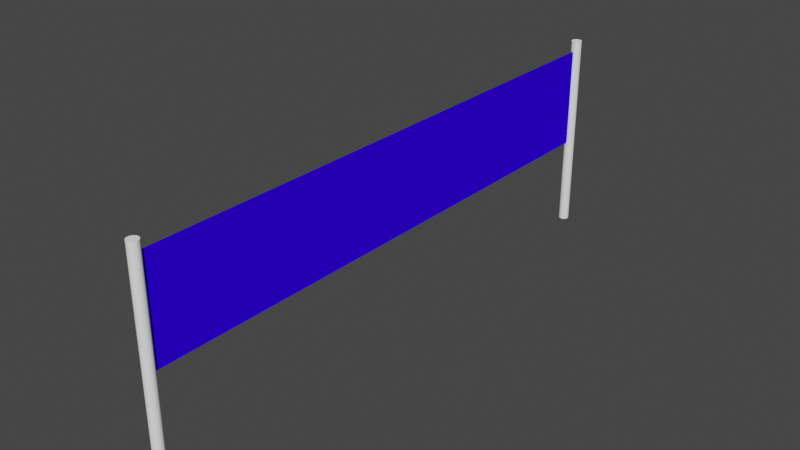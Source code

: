 # Source: checkpost.blend  (saved by Blender 2.93.21; exported with 4.5.12 LTS)
import bpy
from mathutils import Matrix  # noqa: F401  (used for matrix-valued properties, if any)

bpy.ops.wm.read_factory_settings(use_empty=True)
scene = bpy.context.scene
scene.name = 'Scene'

# ---- collections
col_collection = bpy.data.collections.new('Collection'); scene.collection.children.link(col_collection)

# ---- materials (node trees are filled in below, after node groups)
mat_material_001 = bpy.data.materials.new('Material.001')
mat_material_001.use_transparent_shadow = False
mat_material_001.diffuse_color = (0.03218, 0.0, 1.0, 1.0)
mat_material_001.roughness = 0.5556
mat_material_001.specular_intensity = 0.5963
mat_material_002 = bpy.data.materials.new('Material.002')
mat_material_002.use_transparent_shadow = False
mat_material_002.diffuse_color = (0.8887, 0.921, 0.8743, 1.0)
mat_material_002.metallic = 0.4963
mat_material_004 = bpy.data.materials.new('Material.004')
mat_material_004.use_transparent_shadow = False
mat_material_004.diffuse_color = (1.0, 1.0, 1.0, 1.0)
mat_material_005 = bpy.data.materials.new('Material.005')
mat_material_005.use_transparent_shadow = False
mat_material_005.diffuse_color = (1.0, 1.0, 1.0, 1.0)

# ---- material node trees

# ---- world
world_world = bpy.data.worlds.new('World'); scene.world = world_world
world_world.use_nodes = True; world_world.node_tree.nodes.clear()
_N = world_world.node_tree.nodes; _L = world_world.node_tree.links
n0 = _N.new('ShaderNodeOutputWorld'); n0.name = 'World Output'; n0.location = (300, 300)
n1 = _N.new('ShaderNodeBackground'); n1.name = 'Background'; n1.location = (10, 300)
n1.inputs[0].default_value = (0.05088, 0.05088, 0.05088, 1.0)
_L.new(n1.outputs[0], n0.inputs[0])
n0.is_active_output = True
world_world.color = (0.05088, 0.05088, 0.05088)
world_world.use_sun_shadow = False
world_world.sun_shadow_jitter_overblur = 0.0

# ---- meshes
me_plane_001 = bpy.data.meshes.new('Plane.001')
me_plane_001.from_pydata([(-0.9997, -5.962, -3.211e-08), (1.124, -5.962, 7.524e-05), (-1.0, 6.028, 3.253e-08), (1.123, 6.028, 7.531e-05), (-1.0, 5.105, 2.756e-08), (-1.0, 4.183, 2.259e-08), (-1.0, 3.261, 1.762e-08), (-1.0, 2.339, 1.264e-08), (-1.0, 1.416, 7.671e-09), (-1.0, 0.494, 2.699e-09), (-1.0, -0.4283, -2.273e-09), (-0.9999, -1.351, -7.245e-09), (-0.9999, -2.273, -1.222e-08), (-0.9998, -3.195, -1.719e-08), (-0.9998, -4.117, -2.216e-08), (-0.9997, -5.04, -2.713e-08), (1.124, -5.04, 7.525e-05), (1.123, -4.117, 7.525e-05), (1.123, -3.195, 7.526e-05), (1.123, -2.273, 7.526e-05), (1.123, -1.351, 7.527e-05), (1.123, -0.4283, 7.527e-05), (1.123, 0.494, 7.528e-05), (1.123, 1.416, 7.528e-05), (1.123, 2.339, 7.529e-05), (1.123, 3.261, 7.529e-05), (1.123, 4.183, 7.53e-05), (1.123, 5.105, 7.53e-05), (-0.4435, -5.962, -1.662e-05), (0.1245, -5.962, 3.992e-05), (0.652, -5.962, 4.169e-05), (0.6513, 6.028, 4.175e-05), (0.1238, 6.028, 3.998e-05), (-0.4442, 6.028, -1.656e-05), (0.6519, -5.04, 4.169e-05), (0.1245, -5.04, 3.992e-05), (-0.4435, -5.04, -1.662e-05), (0.6519, -4.117, 4.17e-05), (0.1244, -4.117, 3.993e-05), (-0.4436, -4.117, -1.661e-05), (0.6518, -3.195, 4.17e-05), (0.1244, -3.195, 3.993e-05), (-0.4436, -3.195, -1.661e-05), (0.6518, -2.273, 4.171e-05), (0.1243, -2.273, 3.994e-05), (-0.4437, -2.273, -1.66e-05), (0.6517, -1.351, 4.171e-05), (0.1243, -1.351, 3.994e-05), (-0.4437, -1.351, -1.66e-05), (0.6517, -0.4283, 4.172e-05), (0.1242, -0.4283, 3.995e-05), (-0.4438, -0.4283, -1.659e-05), (0.6516, 0.494, 4.172e-05), (0.1242, 0.494, 3.995e-05), (-0.4439, 0.494, -1.659e-05), (0.6516, 1.416, 4.173e-05), (0.1241, 1.416, 3.996e-05), (-0.4439, 1.416, -1.658e-05), (0.6515, 2.339, 4.173e-05), (0.1241, 2.339, 3.996e-05), (-0.444, 2.339, -1.658e-05), (0.6514, 3.261, 4.174e-05), (0.124, 3.261, 3.997e-05), (-0.444, 3.261, -1.657e-05), (0.6514, 4.183, 4.174e-05), (0.124, 4.183, 3.997e-05), (-0.4441, 4.183, -1.657e-05), (0.6513, 5.105, 4.175e-05), (0.1239, 5.105, 3.998e-05), (-0.4441, 5.105, -1.656e-05)], [], [(67, 31, 3, 27), (30, 34, 16, 1), (34, 37, 17, 16), (37, 40, 18, 17), (40, 43, 19, 18), (43, 46, 20, 19), (46, 49, 21, 20), (49, 52, 22, 21), (52, 55, 23, 22), (55, 58, 24, 23), (58, 61, 25, 24), (61, 64, 26, 25), (64, 67, 27, 26), (5, 4, 69, 66), (66, 69, 68, 65), (65, 68, 67, 64), (6, 5, 66, 63), (63, 66, 65, 62), (62, 65, 64, 61), (7, 6, 63, 60), (60, 63, 62, 59), (59, 62, 61, 58), (8, 7, 60, 57), (57, 60, 59, 56), (56, 59, 58, 55), (9, 8, 57, 54), (54, 57, 56, 53), (53, 56, 55, 52), (10, 9, 54, 51), (51, 54, 53, 50), (50, 53, 52, 49), (11, 10, 51, 48), (48, 51, 50, 47), (47, 50, 49, 46), (12, 11, 48, 45), (45, 48, 47, 44), (44, 47, 46, 43), (13, 12, 45, 42), (42, 45, 44, 41), (41, 44, 43, 40), (14, 13, 42, 39), (39, 42, 41, 38), (38, 41, 40, 37), (15, 14, 39, 36), (36, 39, 38, 35), (35, 38, 37, 34), (0, 15, 36, 28), (28, 36, 35, 29), (29, 35, 34, 30), (4, 2, 33, 69), (69, 33, 32, 68), (68, 32, 31, 67)])
_uv = me_plane_001.uv_layers.new(name='UVMap')
_uv.uv.foreach_set('vector', [0.7917, 0.9231, 0.7917, 1.0, 1.0, 1.0, 1.0, 0.9231, 0.7917, 0.0, 0.7917, 0.0769, 1.0, 0.0769, 1.0, 0.0, 0.7917, 0.0769, 0.7917, 0.1538, 1.0, 0.1538, 1.0, 0.0769, 0.7917, 0.1538, 0.7917, 0.2308, 1.0, 0.2308, 1.0, 0.1538, 0.7917, 0.2308, 0.7917, 0.3077, 1.0, 0.3077, 1.0, 0.2308, 0.7917, 0.3077, 0.7917, 0.3846, 1.0, 0.3846, 1.0, 0.3077, 0.7917, 0.3846, 0.7917, 0.4615, 1.0, 0.4615, 1.0, 0.3846, 0.7917, 0.4615, 0.7917, 0.5384, 1.0, 0.5384, 1.0, 0.4615, 0.7917, 0.5384, 0.7917, 0.6154, 1.0, 0.6154, 1.0, 0.5384, 0.7917, 0.6154, 0.7917, 0.6923, 1.0, 0.6923, 1.0, 0.6154, 0.7917, 0.6923, 0.7917, 0.7692, 1.0, 0.7692, 1.0, 0.6923, 0.7917, 0.7692, 0.7917, 0.8461, 1.0, 0.8461, 1.0, 0.7692, 0.7917, 0.8461, 0.7917, 0.9231, 1.0, 0.9231, 1.0, 0.8461, -3.3e-09, 0.8461, -3.3e-09, 0.9231, 0.2917, 0.9231, 0.2917, 0.8461, 0.2917, 0.8461, 0.2917, 0.9231, 0.5417, 0.9231, 0.5417, 0.8461, 0.5417, 0.8461, 0.5417, 0.9231, 0.7917, 0.9231, 0.7917, 0.8461, -3.292e-09, 0.7692, -3.3e-09, 0.8461, 0.2917, 0.8461, 0.2917, 0.7692, 0.2917, 0.7692, 0.2917, 0.8461, 0.5417, 0.8461, 0.5417, 0.7692, 0.5417, 0.7692, 0.5417, 0.8461, 0.7917, 0.8461, 0.7917, 0.7692, -3.292e-09, 0.6923, -3.292e-09, 0.7692, 0.2917, 0.7692, 0.2917, 0.6923, 0.2917, 0.6923, 0.2917, 0.7692, 0.5417, 0.7692, 0.5417, 0.6923, 0.5417, 0.6923, 0.5417, 0.7692, 0.7917, 0.7692, 0.7917, 0.6923, -3.3e-09, 0.6154, -3.292e-09, 0.6923, 0.2917, 0.6923, 0.2917, 0.6154, 0.2917, 0.6154, 0.2917, 0.6923, 0.5417, 0.6923, 0.5417, 0.6154, 0.5417, 0.6154, 0.5417, 0.6923, 0.7917, 0.6923, 0.7917, 0.6154, -3.3e-09, 0.5384, -3.3e-09, 0.6154, 0.2917, 0.6154, 0.2917, 0.5384, 0.2917, 0.5384, 0.2917, 0.6154, 0.5417, 0.6154, 0.5417, 0.5384, 0.5417, 0.5384, 0.5417, 0.6154, 0.7917, 0.6154, 0.7917, 0.5384, -3.296e-09, 0.4615, -3.3e-09, 0.5384, 0.2917, 0.5384, 0.2917, 0.4615, 0.2917, 0.4615, 0.2917, 0.5384, 0.5417, 0.5384, 0.5417, 0.4615, 0.5417, 0.4615, 0.5417, 0.5384, 0.7917, 0.5384, 0.7917, 0.4615, -3.292e-09, 0.3846, -3.296e-09, 0.4615, 0.2917, 0.4615, 0.2917, 0.3846, 0.2917, 0.3846, 0.2917, 0.4615, 0.5417, 0.4615, 0.5417, 0.3846, 0.5417, 0.3846, 0.5417, 0.4615, 0.7917, 0.4615, 0.7917, 0.3846, -3.292e-09, 0.3077, -3.292e-09, 0.3846, 0.2917, 0.3846, 0.2917, 0.3077, 0.2917, 0.3077, 0.2917, 0.3846, 0.5417, 0.3846, 0.5417, 0.3077, 0.5417, 0.3077, 0.5417, 0.3846, 0.7917, 0.3846, 0.7917, 0.3077, -3.296e-09, 0.2308, -3.292e-09, 0.3077, 0.2917, 0.3077, 0.2917, 0.2308, 0.2917, 0.2308, 0.2917, 0.3077, 0.5417, 0.3077, 0.5417, 0.2308, 0.5417, 0.2308, 0.5417, 0.3077, 0.7917, 0.3077, 0.7917, 0.2308, -3.296e-09, 0.1538, -3.296e-09, 0.2308, 0.2917, 0.2308, 0.2917, 0.1538, 0.2917, 0.1538, 0.2917, 0.2308, 0.5417, 0.2308, 0.5417, 0.1538, 0.5417, 0.1538, 0.5417, 0.2308, 0.7917, 0.2308, 0.7917, 0.1538, -3.292e-09, 0.0769, -3.296e-09, 0.1538, 0.2917, 0.1538, 0.2917, 0.0769, 0.2917, 0.0769, 0.2917, 0.1538, 0.5417, 0.1538, 0.5417, 0.0769, 0.5417, 0.0769, 0.5417, 0.1538, 0.7917, 0.1538, 0.7917, 0.0769, 0.0, 0.0, -3.292e-09, 0.0769, 0.2917, 0.0769, 0.2917, 0.0, 0.2917, 0.0, 0.2917, 0.0769, 0.5417, 0.0769, 0.5417, 0.0, 0.5417, 0.0, 0.5417, 0.0769, 0.7917, 0.0769, 0.7917, 0.0, -3.3e-09, 0.9231, 0.0, 1.0, 0.2917, 1.0, 0.2917, 0.9231, 0.2917, 0.9231, 0.2917, 1.0, 0.5417, 1.0, 0.5417, 0.9231, 0.5417, 0.9231, 0.5417, 1.0, 0.7917, 1.0, 0.7917, 0.9231])
me_plane_001.materials.append(mat_material_001)
me_plane_001.materials.append(mat_material_002)
me_plane_001.use_remesh_fix_poles = True
me_plane_001.use_remesh_preserve_attributes = False
me_plane_001.update()
me_cylinder_002 = bpy.data.meshes.new('Cylinder.002')
me_cylinder_002.from_pydata([(0.0, 1.0, -1.0), (0.0, 1.0, 1.0), (0.1951, 0.9808, -1.0), (0.1951, 0.9808, 1.0), (0.3827, 0.9239, -1.0), (0.3827, 0.9239, 1.0), (0.5556, 0.8315, -1.0), (0.5556, 0.8315, 1.0), (0.7071, 0.7071, -1.0), (0.7071, 0.7071, 1.0), (0.8315, 0.5556, -1.0), (0.8315, 0.5556, 1.0), (0.9239, 0.3827, -1.0), (0.9239, 0.3827, 1.0), (0.9808, 0.1951, -1.0), (0.9808, 0.1951, 1.0), (1.0, -4.371e-08, -1.0), (1.0, -4.371e-08, 1.0), (0.9808, -0.1951, -1.0), (0.9808, -0.1951, 1.0), (0.9239, -0.3827, -1.0), (0.9239, -0.3827, 1.0), (0.8315, -0.5556, -1.0), (0.8315, -0.5556, 1.0), (0.7071, -0.7071, -1.0), (0.7071, -0.7071, 1.0), (0.5556, -0.8315, -1.0), (0.5556, -0.8315, 1.0), (0.3827, -0.9239, -1.0), (0.3827, -0.9239, 1.0), (0.1951, -0.9808, -1.0), (0.1951, -0.9808, 1.0), (-8.742e-08, -1.0, -1.0), (-8.742e-08, -1.0, 1.0), (-0.1951, -0.9808, -1.0), (-0.1951, -0.9808, 1.0), (-0.3827, -0.9239, -1.0), (-0.3827, -0.9239, 1.0), (-0.5556, -0.8315, -1.0), (-0.5556, -0.8315, 1.0), (-0.7071, -0.7071, -1.0), (-0.7071, -0.7071, 1.0), (-0.8315, -0.5556, -1.0), (-0.8315, -0.5556, 1.0), (-0.9239, -0.3827, -1.0), (-0.9239, -0.3827, 1.0), (-0.9808, -0.1951, -1.0), (-0.9808, -0.1951, 1.0), (-1.0, 1.192e-08, -1.0), (-1.0, 1.192e-08, 1.0), (-0.9808, 0.1951, -1.0), (-0.9808, 0.1951, 1.0), (-0.9239, 0.3827, -1.0), (-0.9239, 0.3827, 1.0), (-0.8315, 0.5556, -1.0), (-0.8315, 0.5556, 1.0), (-0.7071, 0.7071, -1.0), (-0.7071, 0.7071, 1.0), (-0.5556, 0.8315, -1.0), (-0.5556, 0.8315, 1.0), (-0.3827, 0.9239, -1.0), (-0.3827, 0.9239, 1.0), (-0.1951, 0.9808, -1.0), (-0.1951, 0.9808, 1.0)], [], [(0, 1, 3, 2), (2, 3, 5, 4), (4, 5, 7, 6), (6, 7, 9, 8), (8, 9, 11, 10), (10, 11, 13, 12), (12, 13, 15, 14), (14, 15, 17, 16), (16, 17, 19, 18), (18, 19, 21, 20), (20, 21, 23, 22), (22, 23, 25, 24), (24, 25, 27, 26), (26, 27, 29, 28), (28, 29, 31, 30), (30, 31, 33, 32), (32, 33, 35, 34), (34, 35, 37, 36), (36, 37, 39, 38), (38, 39, 41, 40), (40, 41, 43, 42), (42, 43, 45, 44), (44, 45, 47, 46), (46, 47, 49, 48), (48, 49, 51, 50), (50, 51, 53, 52), (52, 53, 55, 54), (54, 55, 57, 56), (56, 57, 59, 58), (58, 59, 61, 60), (3, 1, 63, 61, 59, 57, 55, 53, 51, 49, 47, 45, 43, 41, 39, 37, 35, 33, 31, 29, 27, 25, 23, 21, 19, 17, 15, 13, 11, 9, 7, 5), (60, 61, 63, 62), (62, 63, 1, 0), (0, 2, 4, 6, 8, 10, 12, 14, 16, 18, 20, 22, 24, 26, 28, 30, 32, 34, 36, 38, 40, 42, 44, 46, 48, 50, 52, 54, 56, 58, 60, 62)])
_uv = me_cylinder_002.uv_layers.new(name='UVMap')
_uv.uv.foreach_set('vector', [1.0, 0.5, 1.0, 1.0, 0.9688, 1.0, 0.9688, 0.5, 0.9688, 0.5, 0.9688, 1.0, 0.9375, 1.0, 0.9375, 0.5, 0.9375, 0.5, 0.9375, 1.0, 0.9062, 1.0, 0.9062, 0.5, 0.9062, 0.5, 0.9062, 1.0, 0.875, 1.0, 0.875, 0.5, 0.875, 0.5, 0.875, 1.0, 0.8438, 1.0, 0.8438, 0.5, 0.8438, 0.5, 0.8438, 1.0, 0.8125, 1.0, 0.8125, 0.5, 0.8125, 0.5, 0.8125, 1.0, 0.7812, 1.0, 0.7812, 0.5, 0.7812, 0.5, 0.7812, 1.0, 0.75, 1.0, 0.75, 0.5, 0.75, 0.5, 0.75, 1.0, 0.7188, 1.0, 0.7188, 0.5, 0.7188, 0.5, 0.7188, 1.0, 0.6875, 1.0, 0.6875, 0.5, 0.6875, 0.5, 0.6875, 1.0, 0.6562, 1.0, 0.6562, 0.5, 0.6562, 0.5, 0.6562, 1.0, 0.625, 1.0, 0.625, 0.5, 0.625, 0.5, 0.625, 1.0, 0.5938, 1.0, 0.5938, 0.5, 0.5938, 0.5, 0.5938, 1.0, 0.5625, 1.0, 0.5625, 0.5, 0.5625, 0.5, 0.5625, 1.0, 0.5312, 1.0, 0.5312, 0.5, 0.5312, 0.5, 0.5312, 1.0, 0.5, 1.0, 0.5, 0.5, 0.5, 0.5, 0.5, 1.0, 0.4688, 1.0, 0.4688, 0.5, 0.4688, 0.5, 0.4688, 1.0, 0.4375, 1.0, 0.4375, 0.5, 0.4375, 0.5, 0.4375, 1.0, 0.4062, 1.0, 0.4062, 0.5, 0.4062, 0.5, 0.4062, 1.0, 0.375, 1.0, 0.375, 0.5, 0.375, 0.5, 0.375, 1.0, 0.3438, 1.0, 0.3438, 0.5, 0.3438, 0.5, 0.3438, 1.0, 0.3125, 1.0, 0.3125, 0.5, 0.3125, 0.5, 0.3125, 1.0, 0.2812, 1.0, 0.2812, 0.5, 0.2812, 0.5, 0.2812, 1.0, 0.25, 1.0, 0.25, 0.5, 0.25, 0.5, 0.25, 1.0, 0.2188, 1.0, 0.2188, 0.5, 0.2188, 0.5, 0.2188, 1.0, 0.1875, 1.0, 0.1875, 0.5, 0.1875, 0.5, 0.1875, 1.0, 0.1562, 1.0, 0.1562, 0.5, 0.1562, 0.5, 0.1562, 1.0, 0.125, 1.0, 0.125, 0.5, 0.125, 0.5, 0.125, 1.0, 0.09375, 1.0, 0.09375, 0.5, 0.09375, 0.5, 0.09375, 1.0, 0.0625, 1.0, 0.0625, 0.5, 0.2968, 0.4854, 0.25, 0.49, 0.2032, 0.4854, 0.1582, 0.4717, 0.1167, 0.4496, 0.08029, 0.4197, 0.05045, 0.3833, 0.02827, 0.3418, 0.01461, 0.2968, 0.01, 0.25, 0.01461, 0.2032, 0.02827, 0.1582, 0.05045, 0.1167, 0.08029, 0.08029, 0.1167, 0.05045, 0.1582, 0.02827, 0.2032, 0.01461, 0.25, 0.01, 0.2968, 0.01461, 0.3418, 0.02827, 0.3833, 0.05045, 0.4197, 0.08029, 0.4496, 0.1167, 0.4717, 0.1582, 0.4854, 0.2032, 0.49, 0.25, 0.4854, 0.2968, 0.4717, 0.3418, 0.4496, 0.3833, 0.4197, 0.4197, 0.3833, 0.4496, 0.3418, 0.4717, 0.0625, 0.5, 0.0625, 1.0, 0.03125, 1.0, 0.03125, 0.5, 0.03125, 0.5, 0.03125, 1.0, 0.0, 1.0, 0.0, 0.5, 0.75, 0.49, 0.7968, 0.4854, 0.8418, 0.4717, 0.8833, 0.4496, 0.9197, 0.4197, 0.9496, 0.3833, 0.9717, 0.3418, 0.9854, 0.2968, 0.99, 0.25, 0.9854, 0.2032, 0.9717, 0.1582, 0.9496, 0.1167, 0.9197, 0.08029, 0.8833, 0.05045, 0.8418, 0.02827, 0.7968, 0.01461, 0.75, 0.01, 0.7032, 0.01461, 0.6582, 0.02827, 0.6167, 0.05045, 0.5803, 0.08029, 0.5504, 0.1167, 0.5283, 0.1582, 0.5146, 0.2032, 0.51, 0.25, 0.5146, 0.2968, 0.5283, 0.3418, 0.5504, 0.3833, 0.5803, 0.4197, 0.6167, 0.4496, 0.6582, 0.4717, 0.7032, 0.4854])
me_cylinder_002.materials.append(mat_material_004)
me_cylinder_002.use_remesh_fix_poles = True
me_cylinder_002.use_remesh_preserve_attributes = False
me_cylinder_002.update()
me_cylinder_003 = bpy.data.meshes.new('Cylinder.003')
me_cylinder_003.from_pydata([(0.0, 1.0, -1.0), (0.0, 1.0, 1.0), (0.1951, 0.9808, -1.0), (0.1951, 0.9808, 1.0), (0.3827, 0.9239, -1.0), (0.3827, 0.9239, 1.0), (0.5556, 0.8315, -1.0), (0.5556, 0.8315, 1.0), (0.7071, 0.7071, -1.0), (0.7071, 0.7071, 1.0), (0.8315, 0.5556, -1.0), (0.8315, 0.5556, 1.0), (0.9239, 0.3827, -1.0), (0.9239, 0.3827, 1.0), (0.9808, 0.1951, -1.0), (0.9808, 0.1951, 1.0), (1.0, -4.371e-08, -1.0), (1.0, -4.371e-08, 1.0), (0.9808, -0.1951, -1.0), (0.9808, -0.1951, 1.0), (0.9239, -0.3827, -1.0), (0.9239, -0.3827, 1.0), (0.8315, -0.5556, -1.0), (0.8315, -0.5556, 1.0), (0.7071, -0.7071, -1.0), (0.7071, -0.7071, 1.0), (0.5556, -0.8315, -1.0), (0.5556, -0.8315, 1.0), (0.3827, -0.9239, -1.0), (0.3827, -0.9239, 1.0), (0.1951, -0.9808, -1.0), (0.1951, -0.9808, 1.0), (-8.742e-08, -1.0, -1.0), (-8.742e-08, -1.0, 1.0), (-0.1951, -0.9808, -1.0), (-0.1951, -0.9808, 1.0), (-0.3827, -0.9239, -1.0), (-0.3827, -0.9239, 1.0), (-0.5556, -0.8315, -1.0), (-0.5556, -0.8315, 1.0), (-0.7071, -0.7071, -1.0), (-0.7071, -0.7071, 1.0), (-0.8315, -0.5556, -1.0), (-0.8315, -0.5556, 1.0), (-0.9239, -0.3827, -1.0), (-0.9239, -0.3827, 1.0), (-0.9808, -0.1951, -1.0), (-0.9808, -0.1951, 1.0), (-1.0, 1.192e-08, -1.0), (-1.0, 1.192e-08, 1.0), (-0.9808, 0.1951, -1.0), (-0.9808, 0.1951, 1.0), (-0.9239, 0.3827, -1.0), (-0.9239, 0.3827, 1.0), (-0.8315, 0.5556, -1.0), (-0.8315, 0.5556, 1.0), (-0.7071, 0.7071, -1.0), (-0.7071, 0.7071, 1.0), (-0.5556, 0.8315, -1.0), (-0.5556, 0.8315, 1.0), (-0.3827, 0.9239, -1.0), (-0.3827, 0.9239, 1.0), (-0.1951, 0.9808, -1.0), (-0.1951, 0.9808, 1.0)], [], [(0, 1, 3, 2), (2, 3, 5, 4), (4, 5, 7, 6), (6, 7, 9, 8), (8, 9, 11, 10), (10, 11, 13, 12), (12, 13, 15, 14), (14, 15, 17, 16), (16, 17, 19, 18), (18, 19, 21, 20), (20, 21, 23, 22), (22, 23, 25, 24), (24, 25, 27, 26), (26, 27, 29, 28), (28, 29, 31, 30), (30, 31, 33, 32), (32, 33, 35, 34), (34, 35, 37, 36), (36, 37, 39, 38), (38, 39, 41, 40), (40, 41, 43, 42), (42, 43, 45, 44), (44, 45, 47, 46), (46, 47, 49, 48), (48, 49, 51, 50), (50, 51, 53, 52), (52, 53, 55, 54), (54, 55, 57, 56), (56, 57, 59, 58), (58, 59, 61, 60), (3, 1, 63, 61, 59, 57, 55, 53, 51, 49, 47, 45, 43, 41, 39, 37, 35, 33, 31, 29, 27, 25, 23, 21, 19, 17, 15, 13, 11, 9, 7, 5), (60, 61, 63, 62), (62, 63, 1, 0), (0, 2, 4, 6, 8, 10, 12, 14, 16, 18, 20, 22, 24, 26, 28, 30, 32, 34, 36, 38, 40, 42, 44, 46, 48, 50, 52, 54, 56, 58, 60, 62)])
_uv = me_cylinder_003.uv_layers.new(name='UVMap')
_uv.uv.foreach_set('vector', [1.0, 0.5, 1.0, 1.0, 0.9688, 1.0, 0.9688, 0.5, 0.9688, 0.5, 0.9688, 1.0, 0.9375, 1.0, 0.9375, 0.5, 0.9375, 0.5, 0.9375, 1.0, 0.9062, 1.0, 0.9062, 0.5, 0.9062, 0.5, 0.9062, 1.0, 0.875, 1.0, 0.875, 0.5, 0.875, 0.5, 0.875, 1.0, 0.8438, 1.0, 0.8438, 0.5, 0.8438, 0.5, 0.8438, 1.0, 0.8125, 1.0, 0.8125, 0.5, 0.8125, 0.5, 0.8125, 1.0, 0.7812, 1.0, 0.7812, 0.5, 0.7812, 0.5, 0.7812, 1.0, 0.75, 1.0, 0.75, 0.5, 0.75, 0.5, 0.75, 1.0, 0.7188, 1.0, 0.7188, 0.5, 0.7188, 0.5, 0.7188, 1.0, 0.6875, 1.0, 0.6875, 0.5, 0.6875, 0.5, 0.6875, 1.0, 0.6562, 1.0, 0.6562, 0.5, 0.6562, 0.5, 0.6562, 1.0, 0.625, 1.0, 0.625, 0.5, 0.625, 0.5, 0.625, 1.0, 0.5938, 1.0, 0.5938, 0.5, 0.5938, 0.5, 0.5938, 1.0, 0.5625, 1.0, 0.5625, 0.5, 0.5625, 0.5, 0.5625, 1.0, 0.5312, 1.0, 0.5312, 0.5, 0.5312, 0.5, 0.5312, 1.0, 0.5, 1.0, 0.5, 0.5, 0.5, 0.5, 0.5, 1.0, 0.4688, 1.0, 0.4688, 0.5, 0.4688, 0.5, 0.4688, 1.0, 0.4375, 1.0, 0.4375, 0.5, 0.4375, 0.5, 0.4375, 1.0, 0.4062, 1.0, 0.4062, 0.5, 0.4062, 0.5, 0.4062, 1.0, 0.375, 1.0, 0.375, 0.5, 0.375, 0.5, 0.375, 1.0, 0.3438, 1.0, 0.3438, 0.5, 0.3438, 0.5, 0.3438, 1.0, 0.3125, 1.0, 0.3125, 0.5, 0.3125, 0.5, 0.3125, 1.0, 0.2812, 1.0, 0.2812, 0.5, 0.2812, 0.5, 0.2812, 1.0, 0.25, 1.0, 0.25, 0.5, 0.25, 0.5, 0.25, 1.0, 0.2188, 1.0, 0.2188, 0.5, 0.2188, 0.5, 0.2188, 1.0, 0.1875, 1.0, 0.1875, 0.5, 0.1875, 0.5, 0.1875, 1.0, 0.1562, 1.0, 0.1562, 0.5, 0.1562, 0.5, 0.1562, 1.0, 0.125, 1.0, 0.125, 0.5, 0.125, 0.5, 0.125, 1.0, 0.09375, 1.0, 0.09375, 0.5, 0.09375, 0.5, 0.09375, 1.0, 0.0625, 1.0, 0.0625, 0.5, 0.2968, 0.4854, 0.25, 0.49, 0.2032, 0.4854, 0.1582, 0.4717, 0.1167, 0.4496, 0.08029, 0.4197, 0.05045, 0.3833, 0.02827, 0.3418, 0.01461, 0.2968, 0.01, 0.25, 0.01461, 0.2032, 0.02827, 0.1582, 0.05045, 0.1167, 0.08029, 0.08029, 0.1167, 0.05045, 0.1582, 0.02827, 0.2032, 0.01461, 0.25, 0.01, 0.2968, 0.01461, 0.3418, 0.02827, 0.3833, 0.05045, 0.4197, 0.08029, 0.4496, 0.1167, 0.4717, 0.1582, 0.4854, 0.2032, 0.49, 0.25, 0.4854, 0.2968, 0.4717, 0.3418, 0.4496, 0.3833, 0.4197, 0.4197, 0.3833, 0.4496, 0.3418, 0.4717, 0.0625, 0.5, 0.0625, 1.0, 0.03125, 1.0, 0.03125, 0.5, 0.03125, 0.5, 0.03125, 1.0, 0.0, 1.0, 0.0, 0.5, 0.75, 0.49, 0.7968, 0.4854, 0.8418, 0.4717, 0.8833, 0.4496, 0.9197, 0.4197, 0.9496, 0.3833, 0.9717, 0.3418, 0.9854, 0.2968, 0.99, 0.25, 0.9854, 0.2032, 0.9717, 0.1582, 0.9496, 0.1167, 0.9197, 0.08029, 0.8833, 0.05045, 0.8418, 0.02827, 0.7968, 0.01461, 0.75, 0.01, 0.7032, 0.01461, 0.6582, 0.02827, 0.6167, 0.05045, 0.5803, 0.08029, 0.5504, 0.1167, 0.5283, 0.1582, 0.5146, 0.2032, 0.51, 0.25, 0.5146, 0.2968, 0.5283, 0.3418, 0.5504, 0.3833, 0.5803, 0.4197, 0.6167, 0.4496, 0.6582, 0.4717, 0.7032, 0.4854])
me_cylinder_003.materials.append(mat_material_005)
me_cylinder_003.use_remesh_fix_poles = True
me_cylinder_003.use_remesh_preserve_attributes = False
me_cylinder_003.update()

# ---- objects
ob_plane = bpy.data.objects.new('Plane', me_plane_001)
ob_cylinder_001 = bpy.data.objects.new('Cylinder.001', me_cylinder_002)
ob_cylinder_002 = bpy.data.objects.new('Cylinder.002', me_cylinder_003)

# ---- transforms, parenting, visibility, modifiers, constraints
ob_plane.location = (0.0, 0.0, 0.0)
ob_plane.rotation_euler = (0.1139, 1.571, 3.256)
ob_cylinder_001.location = (2.98e-05, 5.92, -0.9113)
ob_cylinder_001.scale = (0.1084, 0.1084, 2.128)
ob_cylinder_002.location = (2.98e-05, -6.012, -0.9113)
ob_cylinder_002.scale = (0.1084, 0.1084, 2.128)

# ---- collection membership
col_collection.objects.link(ob_plane)
col_collection.objects.link(ob_cylinder_001)
col_collection.objects.link(ob_cylinder_002)

# ---- scene / render settings (as saved in the file)
scene.frame_start = 1; scene.frame_end = 250; scene.frame_set(1)
scene.render.engine = 'BLENDER_EEVEE_NEXT'
scene.cycles.use_denoising = False
scene.cycles.samples = 128
scene.cycles.sampling_pattern = 'TABULATED_SOBOL'
scene.cycles.use_adaptive_sampling = False
scene.cycles.use_light_tree = False
scene.view_settings.view_transform = 'Filmic'
bpy.context.view_layer.update()

# ---- added for rendering (the .blend has no active camera and no usable light): camera, sun
cam_auto = bpy.data.cameras.new('AutoCamera')
cam_auto.lens = 50.0
cam_auto.sensor_width = 36.0
cam_auto.clip_end = 1000.0
ob_auto_camera = bpy.data.objects.new('AutoCamera', cam_auto)
scene.collection.objects.link(ob_auto_camera)
ob_auto_camera.location = (11.9113, -14.3393, 8.61765)
ob_auto_camera.rotation_euler = (1.09748, -7.21219e-08, 0.694738)
scene.camera = ob_auto_camera
light_auto_sun = bpy.data.lights.new('AutoSun', 'SUN')
light_auto_sun.energy = 3.0
light_auto_sun.angle = 0.0523599
ob_auto_sun = bpy.data.objects.new('AutoSun', light_auto_sun)
scene.collection.objects.link(ob_auto_sun)
ob_auto_sun.rotation_euler = (0.872665, 0.174533, 0.523599)
bpy.context.view_layer.update()

